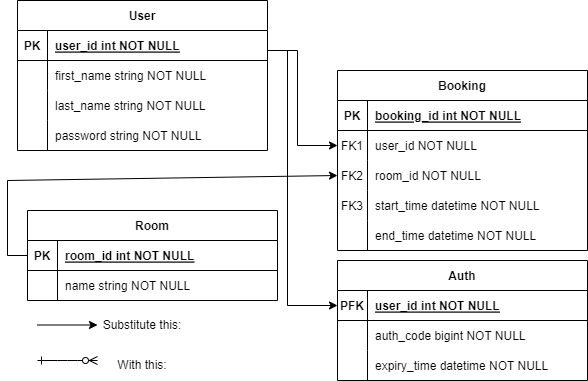

The diagram above was exported from draw.io. Its source (the exported page's mxGraphModel, read from the mxfile embedded in the PNG):
<mxGraphModel dx="1434" dy="707" grid="1" gridSize="10" guides="1" tooltips="1" connect="1" arrows="1" fold="1" page="1" pageScale="1" pageWidth="850" pageHeight="1100" math="0" shadow="0" extFonts="Permanent Marker^https://fonts.googleapis.com/css?family=Permanent+Marker">
  <root>
    <mxCell id="0" />
    <mxCell id="1" parent="0" />
    <mxCell id="C-vyLk0tnHw3VtMMgP7b-23" value="User" style="shape=table;startSize=30;container=1;collapsible=1;childLayout=tableLayout;fixedRows=1;rowLines=0;fontStyle=1;align=center;resizeLast=1;" parent="1" vertex="1">
      <mxGeometry x="140" y="180" width="250" height="150" as="geometry" />
    </mxCell>
    <mxCell id="C-vyLk0tnHw3VtMMgP7b-24" value="" style="shape=partialRectangle;collapsible=0;dropTarget=0;pointerEvents=0;fillColor=none;points=[[0,0.5],[1,0.5]];portConstraint=eastwest;top=0;left=0;right=0;bottom=1;" parent="C-vyLk0tnHw3VtMMgP7b-23" vertex="1">
      <mxGeometry y="30" width="250" height="30" as="geometry" />
    </mxCell>
    <mxCell id="C-vyLk0tnHw3VtMMgP7b-25" value="PK" style="shape=partialRectangle;overflow=hidden;connectable=0;fillColor=none;top=0;left=0;bottom=0;right=0;fontStyle=1;" parent="C-vyLk0tnHw3VtMMgP7b-24" vertex="1">
      <mxGeometry width="30" height="30" as="geometry">
        <mxRectangle width="30" height="30" as="alternateBounds" />
      </mxGeometry>
    </mxCell>
    <mxCell id="C-vyLk0tnHw3VtMMgP7b-26" value="user_id int NOT NULL" style="shape=partialRectangle;overflow=hidden;connectable=0;fillColor=none;top=0;left=0;bottom=0;right=0;align=left;spacingLeft=6;fontStyle=5;" parent="C-vyLk0tnHw3VtMMgP7b-24" vertex="1">
      <mxGeometry x="30" width="220" height="30" as="geometry">
        <mxRectangle width="220" height="30" as="alternateBounds" />
      </mxGeometry>
    </mxCell>
    <mxCell id="C-vyLk0tnHw3VtMMgP7b-27" value="" style="shape=partialRectangle;collapsible=0;dropTarget=0;pointerEvents=0;fillColor=none;points=[[0,0.5],[1,0.5]];portConstraint=eastwest;top=0;left=0;right=0;bottom=0;" parent="C-vyLk0tnHw3VtMMgP7b-23" vertex="1">
      <mxGeometry y="60" width="250" height="30" as="geometry" />
    </mxCell>
    <mxCell id="C-vyLk0tnHw3VtMMgP7b-28" value="" style="shape=partialRectangle;overflow=hidden;connectable=0;fillColor=none;top=0;left=0;bottom=0;right=0;" parent="C-vyLk0tnHw3VtMMgP7b-27" vertex="1">
      <mxGeometry width="30" height="30" as="geometry">
        <mxRectangle width="30" height="30" as="alternateBounds" />
      </mxGeometry>
    </mxCell>
    <mxCell id="C-vyLk0tnHw3VtMMgP7b-29" value="first_name string NOT NULL" style="shape=partialRectangle;overflow=hidden;connectable=0;fillColor=none;top=0;left=0;bottom=0;right=0;align=left;spacingLeft=6;" parent="C-vyLk0tnHw3VtMMgP7b-27" vertex="1">
      <mxGeometry x="30" width="220" height="30" as="geometry">
        <mxRectangle width="220" height="30" as="alternateBounds" />
      </mxGeometry>
    </mxCell>
    <mxCell id="pyeTByTiaekJL94nB8mg-1" value="" style="shape=partialRectangle;collapsible=0;dropTarget=0;pointerEvents=0;fillColor=none;points=[[0,0.5],[1,0.5]];portConstraint=eastwest;top=0;left=0;right=0;bottom=0;" parent="C-vyLk0tnHw3VtMMgP7b-23" vertex="1">
      <mxGeometry y="90" width="250" height="30" as="geometry" />
    </mxCell>
    <mxCell id="pyeTByTiaekJL94nB8mg-2" value="" style="shape=partialRectangle;overflow=hidden;connectable=0;fillColor=none;top=0;left=0;bottom=0;right=0;" parent="pyeTByTiaekJL94nB8mg-1" vertex="1">
      <mxGeometry width="30" height="30" as="geometry">
        <mxRectangle width="30" height="30" as="alternateBounds" />
      </mxGeometry>
    </mxCell>
    <mxCell id="pyeTByTiaekJL94nB8mg-3" value="last_name string NOT NULL" style="shape=partialRectangle;overflow=hidden;connectable=0;fillColor=none;top=0;left=0;bottom=0;right=0;align=left;spacingLeft=6;" parent="pyeTByTiaekJL94nB8mg-1" vertex="1">
      <mxGeometry x="30" width="220" height="30" as="geometry">
        <mxRectangle width="220" height="30" as="alternateBounds" />
      </mxGeometry>
    </mxCell>
    <mxCell id="pyeTByTiaekJL94nB8mg-4" value="" style="shape=partialRectangle;collapsible=0;dropTarget=0;pointerEvents=0;fillColor=none;points=[[0,0.5],[1,0.5]];portConstraint=eastwest;top=0;left=0;right=0;bottom=0;" parent="C-vyLk0tnHw3VtMMgP7b-23" vertex="1">
      <mxGeometry y="120" width="250" height="30" as="geometry" />
    </mxCell>
    <mxCell id="pyeTByTiaekJL94nB8mg-5" value="" style="shape=partialRectangle;overflow=hidden;connectable=0;fillColor=none;top=0;left=0;bottom=0;right=0;" parent="pyeTByTiaekJL94nB8mg-4" vertex="1">
      <mxGeometry width="30" height="30" as="geometry">
        <mxRectangle width="30" height="30" as="alternateBounds" />
      </mxGeometry>
    </mxCell>
    <mxCell id="pyeTByTiaekJL94nB8mg-6" value="password string NOT NULL" style="shape=partialRectangle;overflow=hidden;connectable=0;fillColor=none;top=0;left=0;bottom=0;right=0;align=left;spacingLeft=6;" parent="pyeTByTiaekJL94nB8mg-4" vertex="1">
      <mxGeometry x="30" width="220" height="30" as="geometry">
        <mxRectangle width="220" height="30" as="alternateBounds" />
      </mxGeometry>
    </mxCell>
    <mxCell id="pyeTByTiaekJL94nB8mg-8" value="Room" style="shape=table;startSize=30;container=1;collapsible=1;childLayout=tableLayout;fixedRows=1;rowLines=0;fontStyle=1;align=center;resizeLast=1;" parent="1" vertex="1">
      <mxGeometry x="150" y="390" width="250" height="90" as="geometry" />
    </mxCell>
    <mxCell id="pyeTByTiaekJL94nB8mg-9" value="" style="shape=partialRectangle;collapsible=0;dropTarget=0;pointerEvents=0;fillColor=none;points=[[0,0.5],[1,0.5]];portConstraint=eastwest;top=0;left=0;right=0;bottom=1;" parent="pyeTByTiaekJL94nB8mg-8" vertex="1">
      <mxGeometry y="30" width="250" height="30" as="geometry" />
    </mxCell>
    <mxCell id="pyeTByTiaekJL94nB8mg-10" value="PK" style="shape=partialRectangle;overflow=hidden;connectable=0;fillColor=none;top=0;left=0;bottom=0;right=0;fontStyle=1;" parent="pyeTByTiaekJL94nB8mg-9" vertex="1">
      <mxGeometry width="30" height="30" as="geometry">
        <mxRectangle width="30" height="30" as="alternateBounds" />
      </mxGeometry>
    </mxCell>
    <mxCell id="pyeTByTiaekJL94nB8mg-11" value="room_id int NOT NULL" style="shape=partialRectangle;overflow=hidden;connectable=0;fillColor=none;top=0;left=0;bottom=0;right=0;align=left;spacingLeft=6;fontStyle=5;" parent="pyeTByTiaekJL94nB8mg-9" vertex="1">
      <mxGeometry x="30" width="220" height="30" as="geometry">
        <mxRectangle width="220" height="30" as="alternateBounds" />
      </mxGeometry>
    </mxCell>
    <mxCell id="pyeTByTiaekJL94nB8mg-12" value="" style="shape=partialRectangle;collapsible=0;dropTarget=0;pointerEvents=0;fillColor=none;points=[[0,0.5],[1,0.5]];portConstraint=eastwest;top=0;left=0;right=0;bottom=0;" parent="pyeTByTiaekJL94nB8mg-8" vertex="1">
      <mxGeometry y="60" width="250" height="30" as="geometry" />
    </mxCell>
    <mxCell id="pyeTByTiaekJL94nB8mg-13" value="" style="shape=partialRectangle;overflow=hidden;connectable=0;fillColor=none;top=0;left=0;bottom=0;right=0;" parent="pyeTByTiaekJL94nB8mg-12" vertex="1">
      <mxGeometry width="30" height="30" as="geometry">
        <mxRectangle width="30" height="30" as="alternateBounds" />
      </mxGeometry>
    </mxCell>
    <mxCell id="pyeTByTiaekJL94nB8mg-14" value="name string NOT NULL" style="shape=partialRectangle;overflow=hidden;connectable=0;fillColor=none;top=0;left=0;bottom=0;right=0;align=left;spacingLeft=6;" parent="pyeTByTiaekJL94nB8mg-12" vertex="1">
      <mxGeometry x="30" width="220" height="30" as="geometry">
        <mxRectangle width="220" height="30" as="alternateBounds" />
      </mxGeometry>
    </mxCell>
    <mxCell id="pyeTByTiaekJL94nB8mg-21" value="Auth" style="shape=table;startSize=30;container=1;collapsible=1;childLayout=tableLayout;fixedRows=1;rowLines=0;fontStyle=1;align=center;resizeLast=1;" parent="1" vertex="1">
      <mxGeometry x="460" y="440" width="250" height="120" as="geometry" />
    </mxCell>
    <mxCell id="pyeTByTiaekJL94nB8mg-22" value="" style="shape=partialRectangle;collapsible=0;dropTarget=0;pointerEvents=0;fillColor=none;points=[[0,0.5],[1,0.5]];portConstraint=eastwest;top=0;left=0;right=0;bottom=1;" parent="pyeTByTiaekJL94nB8mg-21" vertex="1">
      <mxGeometry y="30" width="250" height="30" as="geometry" />
    </mxCell>
    <mxCell id="pyeTByTiaekJL94nB8mg-23" value="PFK" style="shape=partialRectangle;overflow=hidden;connectable=0;fillColor=none;top=0;left=0;bottom=0;right=0;fontStyle=1;" parent="pyeTByTiaekJL94nB8mg-22" vertex="1">
      <mxGeometry width="30" height="30" as="geometry">
        <mxRectangle width="30" height="30" as="alternateBounds" />
      </mxGeometry>
    </mxCell>
    <mxCell id="pyeTByTiaekJL94nB8mg-24" value="user_id int NOT NULL" style="shape=partialRectangle;overflow=hidden;connectable=0;fillColor=none;top=0;left=0;bottom=0;right=0;align=left;spacingLeft=6;fontStyle=5;" parent="pyeTByTiaekJL94nB8mg-22" vertex="1">
      <mxGeometry x="30" width="220" height="30" as="geometry">
        <mxRectangle width="220" height="30" as="alternateBounds" />
      </mxGeometry>
    </mxCell>
    <mxCell id="pyeTByTiaekJL94nB8mg-25" value="" style="shape=partialRectangle;collapsible=0;dropTarget=0;pointerEvents=0;fillColor=none;points=[[0,0.5],[1,0.5]];portConstraint=eastwest;top=0;left=0;right=0;bottom=0;" parent="pyeTByTiaekJL94nB8mg-21" vertex="1">
      <mxGeometry y="60" width="250" height="30" as="geometry" />
    </mxCell>
    <mxCell id="pyeTByTiaekJL94nB8mg-26" value="" style="shape=partialRectangle;overflow=hidden;connectable=0;fillColor=none;top=0;left=0;bottom=0;right=0;" parent="pyeTByTiaekJL94nB8mg-25" vertex="1">
      <mxGeometry width="30" height="30" as="geometry">
        <mxRectangle width="30" height="30" as="alternateBounds" />
      </mxGeometry>
    </mxCell>
    <mxCell id="pyeTByTiaekJL94nB8mg-27" value="auth_code bigint NOT NULL" style="shape=partialRectangle;overflow=hidden;connectable=0;fillColor=none;top=0;left=0;bottom=0;right=0;align=left;spacingLeft=6;" parent="pyeTByTiaekJL94nB8mg-25" vertex="1">
      <mxGeometry x="30" width="220" height="30" as="geometry">
        <mxRectangle width="220" height="30" as="alternateBounds" />
      </mxGeometry>
    </mxCell>
    <mxCell id="pyeTByTiaekJL94nB8mg-31" value="" style="shape=partialRectangle;collapsible=0;dropTarget=0;pointerEvents=0;fillColor=none;points=[[0,0.5],[1,0.5]];portConstraint=eastwest;top=0;left=0;right=0;bottom=0;" parent="pyeTByTiaekJL94nB8mg-21" vertex="1">
      <mxGeometry y="90" width="250" height="30" as="geometry" />
    </mxCell>
    <mxCell id="pyeTByTiaekJL94nB8mg-32" value="" style="shape=partialRectangle;overflow=hidden;connectable=0;fillColor=none;top=0;left=0;bottom=0;right=0;" parent="pyeTByTiaekJL94nB8mg-31" vertex="1">
      <mxGeometry width="30" height="30" as="geometry">
        <mxRectangle width="30" height="30" as="alternateBounds" />
      </mxGeometry>
    </mxCell>
    <mxCell id="pyeTByTiaekJL94nB8mg-33" value="expiry_time datetime NOT NULL" style="shape=partialRectangle;overflow=hidden;connectable=0;fillColor=none;top=0;left=0;bottom=0;right=0;align=left;spacingLeft=6;" parent="pyeTByTiaekJL94nB8mg-31" vertex="1">
      <mxGeometry x="30" width="220" height="30" as="geometry">
        <mxRectangle width="220" height="30" as="alternateBounds" />
      </mxGeometry>
    </mxCell>
    <mxCell id="pyeTByTiaekJL94nB8mg-34" value="Booking" style="shape=table;startSize=30;container=1;collapsible=1;childLayout=tableLayout;fixedRows=1;rowLines=0;fontStyle=1;align=center;resizeLast=1;" parent="1" vertex="1">
      <mxGeometry x="460" y="250" width="250" height="180" as="geometry" />
    </mxCell>
    <mxCell id="pyeTByTiaekJL94nB8mg-35" value="" style="shape=partialRectangle;collapsible=0;dropTarget=0;pointerEvents=0;fillColor=none;points=[[0,0.5],[1,0.5]];portConstraint=eastwest;top=0;left=0;right=0;bottom=1;" parent="pyeTByTiaekJL94nB8mg-34" vertex="1">
      <mxGeometry y="30" width="250" height="30" as="geometry" />
    </mxCell>
    <mxCell id="pyeTByTiaekJL94nB8mg-36" value="PK" style="shape=partialRectangle;overflow=hidden;connectable=0;fillColor=none;top=0;left=0;bottom=0;right=0;fontStyle=1;" parent="pyeTByTiaekJL94nB8mg-35" vertex="1">
      <mxGeometry width="30" height="30" as="geometry">
        <mxRectangle width="30" height="30" as="alternateBounds" />
      </mxGeometry>
    </mxCell>
    <mxCell id="pyeTByTiaekJL94nB8mg-37" value="booking_id int NOT NULL" style="shape=partialRectangle;overflow=hidden;connectable=0;fillColor=none;top=0;left=0;bottom=0;right=0;align=left;spacingLeft=6;fontStyle=5;" parent="pyeTByTiaekJL94nB8mg-35" vertex="1">
      <mxGeometry x="30" width="220" height="30" as="geometry">
        <mxRectangle width="220" height="30" as="alternateBounds" />
      </mxGeometry>
    </mxCell>
    <mxCell id="pyeTByTiaekJL94nB8mg-38" value="" style="shape=partialRectangle;collapsible=0;dropTarget=0;pointerEvents=0;fillColor=none;points=[[0,0.5],[1,0.5]];portConstraint=eastwest;top=0;left=0;right=0;bottom=0;" parent="pyeTByTiaekJL94nB8mg-34" vertex="1">
      <mxGeometry y="60" width="250" height="30" as="geometry" />
    </mxCell>
    <mxCell id="pyeTByTiaekJL94nB8mg-39" value="FK1" style="shape=partialRectangle;overflow=hidden;connectable=0;fillColor=none;top=0;left=0;bottom=0;right=0;" parent="pyeTByTiaekJL94nB8mg-38" vertex="1">
      <mxGeometry width="30" height="30" as="geometry">
        <mxRectangle width="30" height="30" as="alternateBounds" />
      </mxGeometry>
    </mxCell>
    <mxCell id="pyeTByTiaekJL94nB8mg-40" value="user_id NOT NULL" style="shape=partialRectangle;overflow=hidden;connectable=0;fillColor=none;top=0;left=0;bottom=0;right=0;align=left;spacingLeft=6;" parent="pyeTByTiaekJL94nB8mg-38" vertex="1">
      <mxGeometry x="30" width="220" height="30" as="geometry">
        <mxRectangle width="220" height="30" as="alternateBounds" />
      </mxGeometry>
    </mxCell>
    <mxCell id="pyeTByTiaekJL94nB8mg-41" value="" style="shape=partialRectangle;collapsible=0;dropTarget=0;pointerEvents=0;fillColor=none;points=[[0,0.5],[1,0.5]];portConstraint=eastwest;top=0;left=0;right=0;bottom=0;" parent="pyeTByTiaekJL94nB8mg-34" vertex="1">
      <mxGeometry y="90" width="250" height="30" as="geometry" />
    </mxCell>
    <mxCell id="pyeTByTiaekJL94nB8mg-42" value="FK2" style="shape=partialRectangle;overflow=hidden;connectable=0;fillColor=none;top=0;left=0;bottom=0;right=0;" parent="pyeTByTiaekJL94nB8mg-41" vertex="1">
      <mxGeometry width="30" height="30" as="geometry">
        <mxRectangle width="30" height="30" as="alternateBounds" />
      </mxGeometry>
    </mxCell>
    <mxCell id="pyeTByTiaekJL94nB8mg-43" value="room_id NOT NULL" style="shape=partialRectangle;overflow=hidden;connectable=0;fillColor=none;top=0;left=0;bottom=0;right=0;align=left;spacingLeft=6;" parent="pyeTByTiaekJL94nB8mg-41" vertex="1">
      <mxGeometry x="30" width="220" height="30" as="geometry">
        <mxRectangle width="220" height="30" as="alternateBounds" />
      </mxGeometry>
    </mxCell>
    <mxCell id="pyeTByTiaekJL94nB8mg-44" value="" style="shape=partialRectangle;collapsible=0;dropTarget=0;pointerEvents=0;fillColor=none;points=[[0,0.5],[1,0.5]];portConstraint=eastwest;top=0;left=0;right=0;bottom=0;" parent="pyeTByTiaekJL94nB8mg-34" vertex="1">
      <mxGeometry y="120" width="250" height="30" as="geometry" />
    </mxCell>
    <mxCell id="pyeTByTiaekJL94nB8mg-45" value="FK3" style="shape=partialRectangle;overflow=hidden;connectable=0;fillColor=none;top=0;left=0;bottom=0;right=0;" parent="pyeTByTiaekJL94nB8mg-44" vertex="1">
      <mxGeometry width="30" height="30" as="geometry">
        <mxRectangle width="30" height="30" as="alternateBounds" />
      </mxGeometry>
    </mxCell>
    <mxCell id="pyeTByTiaekJL94nB8mg-46" value="start_time datetime NOT NULL" style="shape=partialRectangle;overflow=hidden;connectable=0;fillColor=none;top=0;left=0;bottom=0;right=0;align=left;spacingLeft=6;" parent="pyeTByTiaekJL94nB8mg-44" vertex="1">
      <mxGeometry x="30" width="220" height="30" as="geometry">
        <mxRectangle width="220" height="30" as="alternateBounds" />
      </mxGeometry>
    </mxCell>
    <mxCell id="pyeTByTiaekJL94nB8mg-47" value="" style="shape=partialRectangle;collapsible=0;dropTarget=0;pointerEvents=0;fillColor=none;points=[[0,0.5],[1,0.5]];portConstraint=eastwest;top=0;left=0;right=0;bottom=0;" parent="pyeTByTiaekJL94nB8mg-34" vertex="1">
      <mxGeometry y="150" width="250" height="30" as="geometry" />
    </mxCell>
    <mxCell id="pyeTByTiaekJL94nB8mg-48" value="" style="shape=partialRectangle;overflow=hidden;connectable=0;fillColor=none;top=0;left=0;bottom=0;right=0;" parent="pyeTByTiaekJL94nB8mg-47" vertex="1">
      <mxGeometry width="30" height="30" as="geometry">
        <mxRectangle width="30" height="30" as="alternateBounds" />
      </mxGeometry>
    </mxCell>
    <mxCell id="pyeTByTiaekJL94nB8mg-49" value="end_time datetime NOT NULL" style="shape=partialRectangle;overflow=hidden;connectable=0;fillColor=none;top=0;left=0;bottom=0;right=0;align=left;spacingLeft=6;" parent="pyeTByTiaekJL94nB8mg-47" vertex="1">
      <mxGeometry x="30" width="220" height="30" as="geometry">
        <mxRectangle width="220" height="30" as="alternateBounds" />
      </mxGeometry>
    </mxCell>
    <mxCell id="pyeTByTiaekJL94nB8mg-50" value="" style="edgeStyle=entityRelationEdgeStyle;endArrow=ERzeroToMany;startArrow=ERone;endFill=1;startFill=0;" parent="1" edge="1">
      <mxGeometry width="100" height="100" relative="1" as="geometry">
        <mxPoint x="160" y="540" as="sourcePoint" />
        <mxPoint x="220" y="540" as="targetPoint" />
      </mxGeometry>
    </mxCell>
    <mxCell id="pyeTByTiaekJL94nB8mg-70" value="" style="endArrow=classic;html=1;rounded=0;entryX=0;entryY=0.5;entryDx=0;entryDy=0;" parent="1" target="pyeTByTiaekJL94nB8mg-38" edge="1">
      <mxGeometry width="50" height="50" relative="1" as="geometry">
        <mxPoint x="390" y="230" as="sourcePoint" />
        <mxPoint x="700" y="390" as="targetPoint" />
        <Array as="points">
          <mxPoint x="420" y="230" />
          <mxPoint x="420" y="325" />
        </Array>
      </mxGeometry>
    </mxCell>
    <mxCell id="pyeTByTiaekJL94nB8mg-71" value="" style="endArrow=classic;html=1;rounded=0;entryX=0;entryY=0.5;entryDx=0;entryDy=0;" parent="1" target="pyeTByTiaekJL94nB8mg-22" edge="1">
      <mxGeometry width="50" height="50" relative="1" as="geometry">
        <mxPoint x="390" y="230" as="sourcePoint" />
        <mxPoint x="700" y="390" as="targetPoint" />
        <Array as="points">
          <mxPoint x="410" y="230" />
          <mxPoint x="410" y="485" />
        </Array>
      </mxGeometry>
    </mxCell>
    <mxCell id="91Sifn2QikP3iySjCXVo-1" value="" style="endArrow=classic;html=1;rounded=0;exitX=0;exitY=0.5;exitDx=0;exitDy=0;entryX=0;entryY=0.5;entryDx=0;entryDy=0;" parent="1" source="pyeTByTiaekJL94nB8mg-9" target="pyeTByTiaekJL94nB8mg-41" edge="1">
      <mxGeometry width="50" height="50" relative="1" as="geometry">
        <mxPoint x="650" y="440" as="sourcePoint" />
        <mxPoint x="700" y="390" as="targetPoint" />
        <Array as="points">
          <mxPoint x="130" y="435" />
          <mxPoint x="130" y="360" />
        </Array>
      </mxGeometry>
    </mxCell>
    <mxCell id="91Sifn2QikP3iySjCXVo-2" value="" style="endArrow=classic;html=1;rounded=0;" parent="1" edge="1">
      <mxGeometry width="50" height="50" relative="1" as="geometry">
        <mxPoint x="160" y="504.5" as="sourcePoint" />
        <mxPoint x="220" y="504.5" as="targetPoint" />
      </mxGeometry>
    </mxCell>
    <mxCell id="91Sifn2QikP3iySjCXVo-3" value="&lt;div&gt;Substitute this:&lt;/div&gt;" style="text;html=1;strokeColor=none;fillColor=none;align=center;verticalAlign=middle;whiteSpace=wrap;rounded=0;" parent="1" vertex="1">
      <mxGeometry x="220" y="490" width="90" height="30" as="geometry" />
    </mxCell>
    <mxCell id="91Sifn2QikP3iySjCXVo-4" value="With this:" style="text;html=1;strokeColor=none;fillColor=none;align=center;verticalAlign=middle;whiteSpace=wrap;rounded=0;" parent="1" vertex="1">
      <mxGeometry x="220" y="530" width="90" height="30" as="geometry" />
    </mxCell>
  </root>
</mxGraphModel>